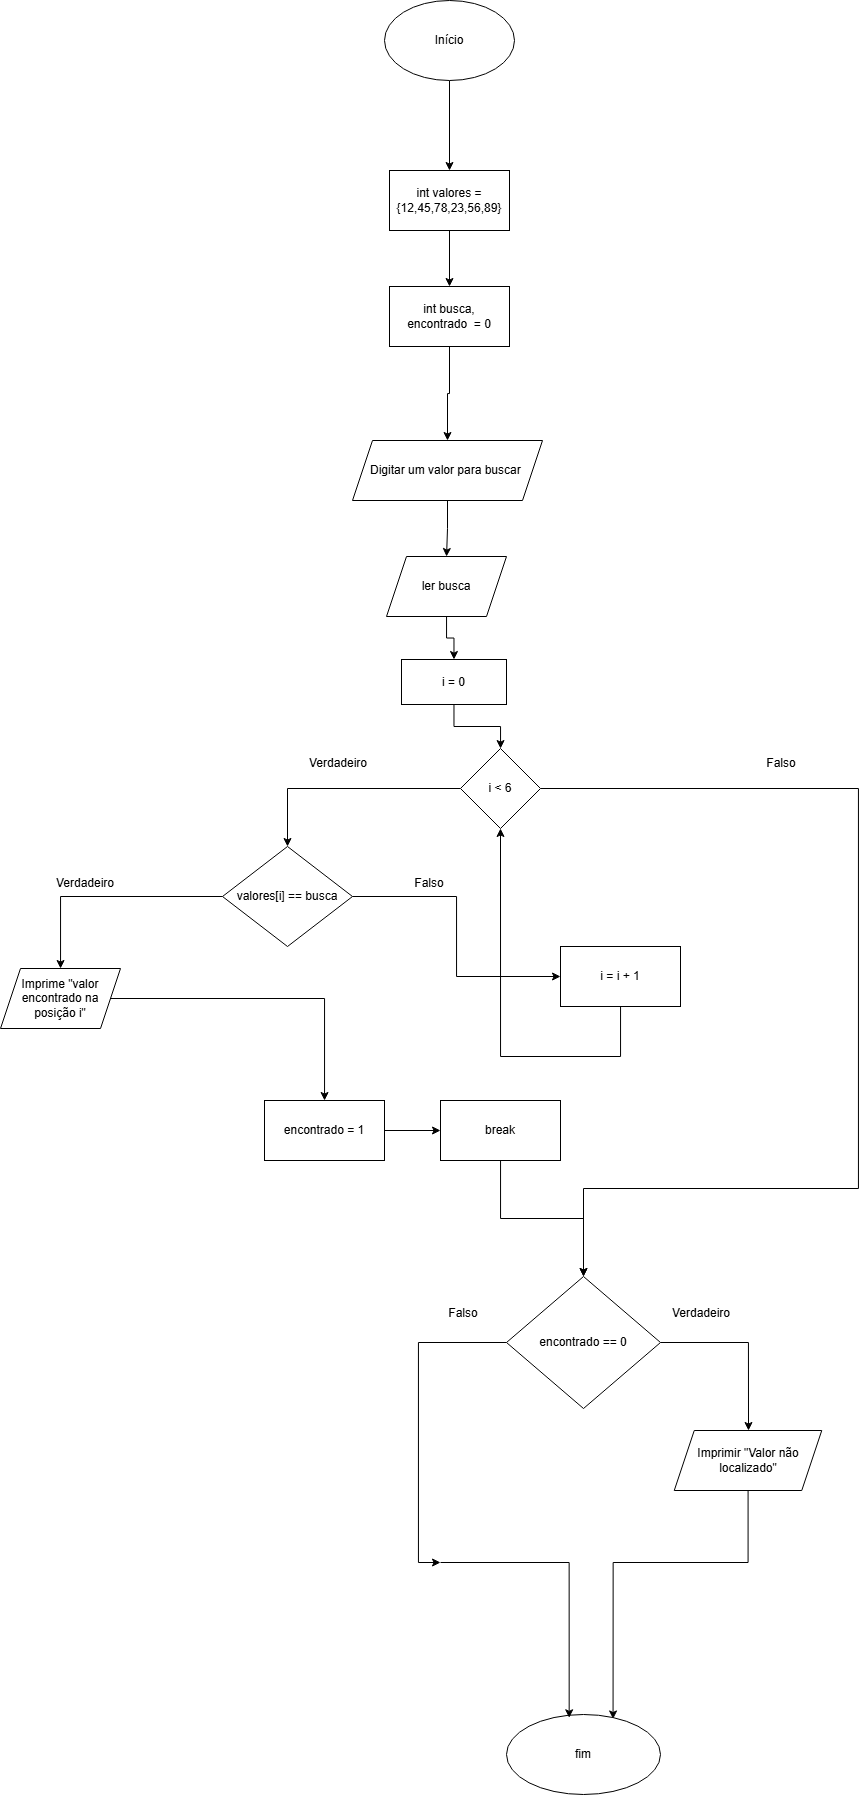

The diagram above was exported from draw.io. Its source (the exported page's mxGraphModel, read from the mxfile embedded in the PNG):
<mxGraphModel dx="2455" dy="898" grid="1" gridSize="22" guides="1" tooltips="1" connect="1" arrows="1" fold="1" page="1" pageScale="1" pageWidth="827" pageHeight="1169" math="0" shadow="0">
  <root>
    <mxCell id="0" />
    <mxCell id="1" parent="0" />
    <mxCell id="t7GxpIod3tMiGhCPXVeK-3" edge="1" parent="1" source="t7GxpIod3tMiGhCPXVeK-1" style="edgeStyle=orthogonalEdgeStyle;rounded=0;orthogonalLoop=1;jettySize=auto;html=1;" target="t7GxpIod3tMiGhCPXVeK-2" value="">
      <mxGeometry relative="1" as="geometry" />
    </mxCell>
    <mxCell id="t7GxpIod3tMiGhCPXVeK-1" parent="1" style="ellipse;whiteSpace=wrap;html=1;" value="Início" vertex="1">
      <mxGeometry height="80" width="130" x="-56" as="geometry" />
    </mxCell>
    <mxCell id="t7GxpIod3tMiGhCPXVeK-5" edge="1" parent="1" source="t7GxpIod3tMiGhCPXVeK-2" style="edgeStyle=orthogonalEdgeStyle;rounded=0;orthogonalLoop=1;jettySize=auto;html=1;" target="t7GxpIod3tMiGhCPXVeK-4" value="">
      <mxGeometry relative="1" as="geometry" />
    </mxCell>
    <mxCell id="t7GxpIod3tMiGhCPXVeK-2" parent="1" style="whiteSpace=wrap;html=1;" value="int valores ={12,45,78,23,56,89}" vertex="1">
      <mxGeometry height="60" width="120" x="-51" y="170" as="geometry" />
    </mxCell>
    <mxCell id="t7GxpIod3tMiGhCPXVeK-20" edge="1" parent="1" source="t7GxpIod3tMiGhCPXVeK-4" style="edgeStyle=orthogonalEdgeStyle;rounded=0;orthogonalLoop=1;jettySize=auto;html=1;entryX=0.5;entryY=0;entryDx=0;entryDy=0;" target="t7GxpIod3tMiGhCPXVeK-8">
      <mxGeometry relative="1" as="geometry" />
    </mxCell>
    <mxCell id="t7GxpIod3tMiGhCPXVeK-4" parent="1" style="whiteSpace=wrap;html=1;" value="int busca, encontrado&amp;nbsp; = 0" vertex="1">
      <mxGeometry height="60" width="120" x="-51" y="286" as="geometry" />
    </mxCell>
    <mxCell id="t7GxpIod3tMiGhCPXVeK-10" edge="1" parent="1" source="t7GxpIod3tMiGhCPXVeK-8" style="edgeStyle=orthogonalEdgeStyle;rounded=0;orthogonalLoop=1;jettySize=auto;html=1;" target="t7GxpIod3tMiGhCPXVeK-9" value="">
      <mxGeometry relative="1" as="geometry" />
    </mxCell>
    <mxCell id="t7GxpIod3tMiGhCPXVeK-8" parent="1" style="shape=parallelogram;perimeter=parallelogramPerimeter;whiteSpace=wrap;html=1;fixedSize=1;" value="Digitar um valor para buscar&amp;nbsp;" vertex="1">
      <mxGeometry height="60" width="190" x="-88" y="440" as="geometry" />
    </mxCell>
    <mxCell id="t7GxpIod3tMiGhCPXVeK-12" edge="1" parent="1" source="t7GxpIod3tMiGhCPXVeK-9" style="edgeStyle=orthogonalEdgeStyle;rounded=0;orthogonalLoop=1;jettySize=auto;html=1;" target="t7GxpIod3tMiGhCPXVeK-11" value="">
      <mxGeometry relative="1" as="geometry" />
    </mxCell>
    <mxCell id="t7GxpIod3tMiGhCPXVeK-9" parent="1" style="shape=parallelogram;perimeter=parallelogramPerimeter;whiteSpace=wrap;html=1;fixedSize=1;" value="ler busca" vertex="1">
      <mxGeometry height="60" width="120" x="-54" y="556" as="geometry" />
    </mxCell>
    <mxCell id="t7GxpIod3tMiGhCPXVeK-14" edge="1" parent="1" source="t7GxpIod3tMiGhCPXVeK-11" style="edgeStyle=orthogonalEdgeStyle;rounded=0;orthogonalLoop=1;jettySize=auto;html=1;" target="t7GxpIod3tMiGhCPXVeK-13" value="">
      <mxGeometry relative="1" as="geometry" />
    </mxCell>
    <mxCell id="t7GxpIod3tMiGhCPXVeK-11" parent="1" style="whiteSpace=wrap;html=1;" value="i = 0" vertex="1">
      <mxGeometry height="45" width="105" x="-39" y="659" as="geometry" />
    </mxCell>
    <mxCell id="t7GxpIod3tMiGhCPXVeK-16" edge="1" parent="1" source="t7GxpIod3tMiGhCPXVeK-13" style="edgeStyle=orthogonalEdgeStyle;rounded=0;orthogonalLoop=1;jettySize=auto;html=1;" target="t7GxpIod3tMiGhCPXVeK-15" value="">
      <mxGeometry relative="1" as="geometry" />
    </mxCell>
    <mxCell id="t7GxpIod3tMiGhCPXVeK-46" edge="1" parent="1" source="t7GxpIod3tMiGhCPXVeK-13" style="edgeStyle=orthogonalEdgeStyle;rounded=0;orthogonalLoop=1;jettySize=auto;html=1;" target="t7GxpIod3tMiGhCPXVeK-29">
      <mxGeometry relative="1" as="geometry">
        <Array as="points">
          <mxPoint x="418" y="788" />
          <mxPoint x="418" y="1188" />
          <mxPoint x="143" y="1188" />
        </Array>
        <mxPoint x="484" y="1188" as="targetPoint" />
      </mxGeometry>
    </mxCell>
    <mxCell id="t7GxpIod3tMiGhCPXVeK-13" parent="1" style="rhombus;whiteSpace=wrap;html=1;" value="i &amp;lt; 6" vertex="1">
      <mxGeometry height="80" width="80" x="20" y="748" as="geometry" />
    </mxCell>
    <mxCell id="t7GxpIod3tMiGhCPXVeK-18" edge="1" parent="1" source="t7GxpIod3tMiGhCPXVeK-15" style="edgeStyle=orthogonalEdgeStyle;rounded=0;orthogonalLoop=1;jettySize=auto;html=1;" target="t7GxpIod3tMiGhCPXVeK-17" value="">
      <mxGeometry relative="1" as="geometry" />
    </mxCell>
    <mxCell id="t7GxpIod3tMiGhCPXVeK-41" edge="1" parent="1" source="t7GxpIod3tMiGhCPXVeK-15" style="edgeStyle=orthogonalEdgeStyle;rounded=0;orthogonalLoop=1;jettySize=auto;html=1;entryX=0;entryY=0.5;entryDx=0;entryDy=0;" target="t7GxpIod3tMiGhCPXVeK-26">
      <mxGeometry relative="1" as="geometry" />
    </mxCell>
    <mxCell id="t7GxpIod3tMiGhCPXVeK-15" parent="1" style="rhombus;whiteSpace=wrap;html=1;" value="valores[i] == busca" vertex="1">
      <mxGeometry height="100" width="130" x="-218" y="846" as="geometry" />
    </mxCell>
    <mxCell id="t7GxpIod3tMiGhCPXVeK-22" edge="1" parent="1" source="t7GxpIod3tMiGhCPXVeK-17" style="edgeStyle=orthogonalEdgeStyle;rounded=0;orthogonalLoop=1;jettySize=auto;html=1;" target="t7GxpIod3tMiGhCPXVeK-21" value="">
      <mxGeometry relative="1" as="geometry" />
    </mxCell>
    <mxCell id="t7GxpIod3tMiGhCPXVeK-17" parent="1" style="shape=parallelogram;perimeter=parallelogramPerimeter;whiteSpace=wrap;html=1;fixedSize=1;" value="Imprime &quot;valor encontrado na posição i&quot;" vertex="1">
      <mxGeometry height="60" width="120" x="-440" y="968" as="geometry" />
    </mxCell>
    <mxCell id="t7GxpIod3tMiGhCPXVeK-19" edge="1" parent="1" source="t7GxpIod3tMiGhCPXVeK-8" style="edgeStyle=orthogonalEdgeStyle;rounded=0;orthogonalLoop=1;jettySize=auto;html=1;exitX=0.5;exitY=1;exitDx=0;exitDy=0;" target="t7GxpIod3tMiGhCPXVeK-8">
      <mxGeometry relative="1" as="geometry" />
    </mxCell>
    <mxCell id="t7GxpIod3tMiGhCPXVeK-24" edge="1" parent="1" source="t7GxpIod3tMiGhCPXVeK-21" style="edgeStyle=orthogonalEdgeStyle;rounded=0;orthogonalLoop=1;jettySize=auto;html=1;" target="t7GxpIod3tMiGhCPXVeK-23" value="">
      <mxGeometry relative="1" as="geometry" />
    </mxCell>
    <mxCell id="t7GxpIod3tMiGhCPXVeK-21" parent="1" style="whiteSpace=wrap;html=1;" value="encontrado = 1" vertex="1">
      <mxGeometry height="60" width="120" x="-176" y="1100" as="geometry" />
    </mxCell>
    <mxCell id="t7GxpIod3tMiGhCPXVeK-30" edge="1" parent="1" source="t7GxpIod3tMiGhCPXVeK-23" style="edgeStyle=orthogonalEdgeStyle;rounded=0;orthogonalLoop=1;jettySize=auto;html=1;" target="t7GxpIod3tMiGhCPXVeK-29" value="">
      <mxGeometry relative="1" as="geometry" />
    </mxCell>
    <mxCell id="t7GxpIod3tMiGhCPXVeK-23" parent="1" style="whiteSpace=wrap;html=1;" value="break" vertex="1">
      <mxGeometry height="60" width="120" y="1100" as="geometry" />
    </mxCell>
    <mxCell id="t7GxpIod3tMiGhCPXVeK-42" edge="1" parent="1" source="t7GxpIod3tMiGhCPXVeK-26" style="edgeStyle=orthogonalEdgeStyle;rounded=0;orthogonalLoop=1;jettySize=auto;html=1;entryX=0.5;entryY=1;entryDx=0;entryDy=0;" target="t7GxpIod3tMiGhCPXVeK-13">
      <mxGeometry relative="1" as="geometry">
        <Array as="points">
          <mxPoint x="180" y="1056" />
          <mxPoint x="60" y="1056" />
        </Array>
        <mxPoint x="308" y="836" as="targetPoint" />
      </mxGeometry>
    </mxCell>
    <mxCell id="t7GxpIod3tMiGhCPXVeK-26" parent="1" style="rounded=0;whiteSpace=wrap;html=1;" value="i = i + 1" vertex="1">
      <mxGeometry height="60" width="120" x="120" y="946" as="geometry" />
    </mxCell>
    <mxCell id="t7GxpIod3tMiGhCPXVeK-31" edge="1" parent="1" source="t7GxpIod3tMiGhCPXVeK-29" style="edgeStyle=orthogonalEdgeStyle;rounded=0;orthogonalLoop=1;jettySize=auto;html=1;">
      <mxGeometry relative="1" as="geometry">
        <mxPoint x="308" y="1430" as="targetPoint" />
      </mxGeometry>
    </mxCell>
    <mxCell id="t7GxpIod3tMiGhCPXVeK-35" edge="1" parent="1" source="t7GxpIod3tMiGhCPXVeK-29" style="edgeStyle=orthogonalEdgeStyle;rounded=0;orthogonalLoop=1;jettySize=auto;html=1;">
      <mxGeometry relative="1" as="geometry">
        <Array as="points">
          <mxPoint x="-22" y="1342" />
          <mxPoint x="-22" y="1562" />
        </Array>
        <mxPoint y="1562" as="targetPoint" />
      </mxGeometry>
    </mxCell>
    <mxCell id="t7GxpIod3tMiGhCPXVeK-29" parent="1" style="rhombus;whiteSpace=wrap;html=1;" value="encontrado == 0" vertex="1">
      <mxGeometry height="132" width="154" x="66" y="1276" as="geometry" />
    </mxCell>
    <mxCell id="t7GxpIod3tMiGhCPXVeK-37" edge="1" parent="1" source="t7GxpIod3tMiGhCPXVeK-32" style="edgeStyle=orthogonalEdgeStyle;rounded=0;orthogonalLoop=1;jettySize=auto;html=1;entryX=0.692;entryY=0.056;entryDx=0;entryDy=0;entryPerimeter=0;" target="t7GxpIod3tMiGhCPXVeK-33">
      <mxGeometry relative="1" as="geometry">
        <Array as="points">
          <mxPoint x="307" y="1562" />
          <mxPoint x="173" y="1562" />
        </Array>
        <mxPoint x="153" y="1672" as="targetPoint" />
      </mxGeometry>
    </mxCell>
    <mxCell id="t7GxpIod3tMiGhCPXVeK-32" parent="1" style="shape=parallelogram;perimeter=parallelogramPerimeter;whiteSpace=wrap;html=1;fixedSize=1;" value="Imprimir &quot;Valor não localizado&quot;" vertex="1">
      <mxGeometry height="60" width="147.5" x="233.75" y="1430" as="geometry" />
    </mxCell>
    <mxCell id="t7GxpIod3tMiGhCPXVeK-33" parent="1" style="ellipse;whiteSpace=wrap;html=1;" value="fim" vertex="1">
      <mxGeometry height="80" width="154" x="66" y="1714" as="geometry" />
    </mxCell>
    <mxCell id="t7GxpIod3tMiGhCPXVeK-36" edge="1" parent="1" style="endArrow=classic;html=1;rounded=0;edgeStyle=orthogonalEdgeStyle;entryX=0.407;entryY=0.041;entryDx=0;entryDy=0;entryPerimeter=0;" target="t7GxpIod3tMiGhCPXVeK-33" value="">
      <mxGeometry height="50" relative="1" width="50" as="geometry">
        <mxPoint y="1562" as="sourcePoint" />
        <mxPoint x="110" y="1672" as="targetPoint" />
      </mxGeometry>
    </mxCell>
    <mxCell id="t7GxpIod3tMiGhCPXVeK-47" parent="1" style="text;html=1;whiteSpace=wrap;strokeColor=none;fillColor=none;align=center;verticalAlign=middle;rounded=0;strokeWidth=4;" value="Verdadeiro" vertex="1">
      <mxGeometry height="74" width="126" x="-165" y="726" as="geometry" />
    </mxCell>
    <mxCell id="t7GxpIod3tMiGhCPXVeK-49" parent="1" style="text;html=1;whiteSpace=wrap;strokeColor=none;fillColor=none;align=center;verticalAlign=middle;rounded=0;strokeWidth=4;" value="Falso" vertex="1">
      <mxGeometry height="74" width="154" x="264" y="726" as="geometry" />
    </mxCell>
    <mxCell id="t7GxpIod3tMiGhCPXVeK-50" parent="1" style="text;html=1;whiteSpace=wrap;strokeColor=none;fillColor=none;align=center;verticalAlign=middle;rounded=0;strokeWidth=4;" value="Verdadeiro" vertex="1">
      <mxGeometry height="74" width="170" x="176" y="1276" as="geometry" />
    </mxCell>
    <mxCell id="t7GxpIod3tMiGhCPXVeK-51" parent="1" style="text;html=1;whiteSpace=wrap;strokeColor=none;fillColor=none;align=center;verticalAlign=middle;rounded=0;strokeWidth=4;" value="Falso" vertex="1">
      <mxGeometry height="74" width="154" x="-54" y="1276" as="geometry" />
    </mxCell>
    <mxCell id="t7GxpIod3tMiGhCPXVeK-52" parent="1" style="text;html=1;whiteSpace=wrap;strokeColor=none;fillColor=none;align=center;verticalAlign=middle;rounded=0;strokeWidth=4;" value="Falso" vertex="1">
      <mxGeometry height="74" width="154" x="-88" y="846" as="geometry" />
    </mxCell>
    <mxCell id="t7GxpIod3tMiGhCPXVeK-53" parent="1" style="text;html=1;whiteSpace=wrap;strokeColor=none;fillColor=none;align=center;verticalAlign=middle;rounded=0;strokeWidth=4;" value="Verdadeiro" vertex="1">
      <mxGeometry height="74" width="170" x="-440" y="846" as="geometry" />
    </mxCell>
  </root>
</mxGraphModel>